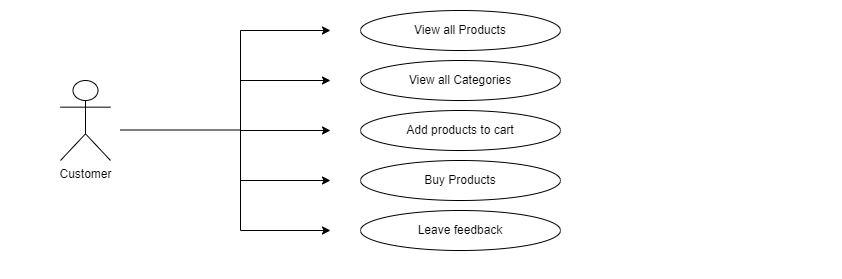

The diagram above was exported from draw.io. Its source (the exported page's mxGraphModel, read from the mxfile embedded in the PNG):
<mxGraphModel dx="1050" dy="548" grid="1" gridSize="10" guides="1" tooltips="1" connect="1" arrows="1" fold="1" page="1" pageScale="1" pageWidth="850" pageHeight="1100" math="0" shadow="0">
  <root>
    <mxCell id="0" />
    <mxCell id="1" parent="0" />
    <mxCell id="jD7XqleMXSENe6hqtF1r-1" value="Customer" style="shape=umlActor;verticalLabelPosition=bottom;verticalAlign=top;html=1;outlineConnect=0;" parent="1" vertex="1">
      <mxGeometry x="60" y="80" width="50" height="80" as="geometry" />
    </mxCell>
    <mxCell id="jD7XqleMXSENe6hqtF1r-3" value="View all Products" style="ellipse;whiteSpace=wrap;html=1;" parent="1" vertex="1">
      <mxGeometry x="360" y="10" width="200" height="40" as="geometry" />
    </mxCell>
    <mxCell id="jD7XqleMXSENe6hqtF1r-5" value="View all Categories" style="ellipse;whiteSpace=wrap;html=1;" parent="1" vertex="1">
      <mxGeometry x="360" y="60" width="200" height="40" as="geometry" />
    </mxCell>
    <mxCell id="jD7XqleMXSENe6hqtF1r-6" value="Add products to cart" style="ellipse;whiteSpace=wrap;html=1;" parent="1" vertex="1">
      <mxGeometry x="360" y="110" width="200" height="40" as="geometry" />
    </mxCell>
    <mxCell id="jD7XqleMXSENe6hqtF1r-7" value="Buy Products" style="ellipse;whiteSpace=wrap;html=1;" parent="1" vertex="1">
      <mxGeometry x="360" y="160" width="200" height="40" as="geometry" />
    </mxCell>
    <mxCell id="jD7XqleMXSENe6hqtF1r-8" value="Leave feedback" style="ellipse;whiteSpace=wrap;html=1;" parent="1" vertex="1">
      <mxGeometry x="360" y="210" width="200" height="40" as="geometry" />
    </mxCell>
    <mxCell id="jD7XqleMXSENe6hqtF1r-17" value="" style="endArrow=none;html=1;rounded=0;" parent="1" edge="1">
      <mxGeometry width="50" height="50" relative="1" as="geometry">
        <mxPoint x="120" y="129.5" as="sourcePoint" />
        <mxPoint x="240" y="129.5" as="targetPoint" />
      </mxGeometry>
    </mxCell>
    <mxCell id="jD7XqleMXSENe6hqtF1r-18" value="" style="endArrow=none;html=1;rounded=0;" parent="1" edge="1">
      <mxGeometry width="50" height="50" relative="1" as="geometry">
        <mxPoint x="240" y="230" as="sourcePoint" />
        <mxPoint x="240" y="30" as="targetPoint" />
      </mxGeometry>
    </mxCell>
    <mxCell id="jD7XqleMXSENe6hqtF1r-19" value="" style="endArrow=classic;html=1;rounded=0;" parent="1" edge="1">
      <mxGeometry width="50" height="50" relative="1" as="geometry">
        <mxPoint x="240" y="30" as="sourcePoint" />
        <mxPoint x="330" y="30" as="targetPoint" />
      </mxGeometry>
    </mxCell>
    <mxCell id="jD7XqleMXSENe6hqtF1r-20" value="" style="endArrow=classic;html=1;rounded=0;" parent="1" edge="1">
      <mxGeometry width="50" height="50" relative="1" as="geometry">
        <mxPoint x="240" y="80" as="sourcePoint" />
        <mxPoint x="330" y="80" as="targetPoint" />
      </mxGeometry>
    </mxCell>
    <mxCell id="jD7XqleMXSENe6hqtF1r-21" value="" style="endArrow=classic;html=1;rounded=0;" parent="1" edge="1">
      <mxGeometry width="50" height="50" relative="1" as="geometry">
        <mxPoint x="240" y="130" as="sourcePoint" />
        <mxPoint x="330" y="130" as="targetPoint" />
      </mxGeometry>
    </mxCell>
    <mxCell id="jD7XqleMXSENe6hqtF1r-22" value="" style="endArrow=classic;html=1;rounded=0;" parent="1" edge="1">
      <mxGeometry width="50" height="50" relative="1" as="geometry">
        <mxPoint x="240" y="180" as="sourcePoint" />
        <mxPoint x="330" y="180" as="targetPoint" />
      </mxGeometry>
    </mxCell>
    <mxCell id="jD7XqleMXSENe6hqtF1r-23" value="" style="endArrow=classic;html=1;rounded=0;" parent="1" edge="1">
      <mxGeometry width="50" height="50" relative="1" as="geometry">
        <mxPoint x="240" y="230" as="sourcePoint" />
        <mxPoint x="330" y="230" as="targetPoint" />
      </mxGeometry>
    </mxCell>
  </root>
</mxGraphModel>